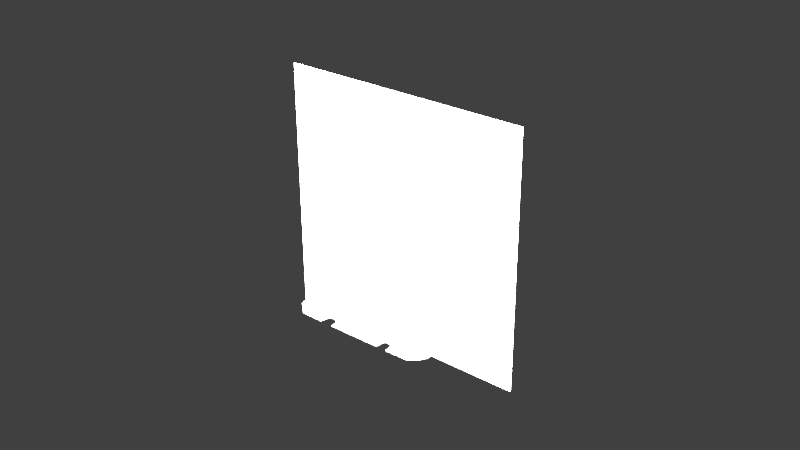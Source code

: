 # Source: contactor.blend  (saved by Blender 2.78.0; exported with 4.5.12 LTS)
import bpy
from mathutils import Matrix  # noqa: F401  (used for matrix-valued properties, if any)

bpy.ops.wm.read_factory_settings(use_empty=True)
scene = bpy.context.scene
scene.name = 'Scene'

# ---- collections
col_collection_1 = bpy.data.collections.new('Collection 1'); scene.collection.children.link(col_collection_1)

# ---- world
world_world = bpy.data.worlds.new('World'); scene.world = world_world
world_world.color = (0.05088, 0.05088, 0.05088)
world_world.use_sun_shadow = False
world_world.sun_shadow_jitter_overblur = 0.0
world_world.cycles.sampling_method = 'MANUAL'

# ---- lights
light_lamp = bpy.data.lights.new('Lamp', 'POINT')
light_lamp.transmission_factor = 0.0
light_lamp.cutoff_distance = 30.0
light_lamp.energy = 100.0
light_lamp.shadow_buffer_clip_start = 1.001
light_lamp.shadow_soft_size = 0.1
light_lamp.shadow_maximum_resolution = 0.006
light_lamp.use_absolute_resolution = True

# ---- meshes
me_circle_001 = bpy.data.meshes.new('Circle.001')
me_circle_001.from_pydata([(-0.03355, -1.752e-08, 0.0202), (-0.02959, -1.662e-08, 0.0135), (-0.02872, -1.49e-08, 0.0006787), (-0.03573, -1.753e-08, 0.02027), (-0.03575, -1.794e-08, 0.02331), (-0.03187, -1.794e-08, 0.02331), (-0.03202, -2.215e-08, 0.05463), (-0.03147, -2.23e-08, 0.05578), (-0.03037, -2.239e-08, 0.05638), (0.03227, -2.233e-08, 0.05598), (0.03362, -2.225e-08, 0.05538), (0.03427, -2.208e-08, 0.05413), (0.03396, -1.801e-08, 0.02383), (0.03707, -1.798e-08, 0.02363), (0.03728, -1.755e-08, 0.02041), (0.03541, -1.75e-08, 0.02), (0.03147, -1.67e-08, 0.01408), (0.03052, -1.491e-08, 0.0007412), (-0.01897, -1.49e-08, 0.0006787), (-0.01918, -1.807e-08, 0.02423), (0.02159, -1.807e-08, 0.02423), (0.02118, -1.49e-08, 0.0006787)], [(0, 3), (2, 1), (1, 0), (3, 4), (4, 5), (5, 6), (6, 7), (7, 8), (8, 9), (9, 10), (10, 11), (11, 12), (12, 13), (13, 14), (14, 15), (15, 16), (16, 17), (18, 2), (19, 18), (20, 19), (21, 20), (17, 21)], [])
me_circle_001.use_remesh_preserve_volume = False
me_circle_001.use_remesh_preserve_attributes = False
me_circle_001.use_mirror_vertex_groups = False
me_circle_001.update()
me_plane = bpy.data.meshes.new('Plane')
me_plane.from_pydata([(-0.04057, 3.084e-09, -0.01367), (0.04116, 3.005e-09, -0.01308), (-0.04116, -3.005e-09, 0.06805), (0.04057, -3.084e-09, 0.06865)], [], [(0, 1, 3, 2)])
_uv = me_plane.uv_layers.new(name='UVMap')
_uv.uv.foreach_set('vector', [0.09745, 8.845e-05, 0.88, 8.845e-05, 0.88, 0.9999, 0.09745, 0.9999])
me_plane.use_remesh_preserve_volume = False
me_plane.use_remesh_preserve_attributes = False
me_plane.use_mirror_vertex_groups = False
me_plane.update()
me_circle = bpy.data.meshes.new('Circle')
me_circle.from_pydata([(-0.02356, -0.01851, 0.0002368), (-0.02378, -0.01609, 0.0002368), (-0.02378, 0.01606, 0.0002368), (-0.01937, -0.02233, 0.0002368), (-0.01198, -0.02235, 0.0002368), (-0.01163, -0.02005, 0.0002368), (-0.01056, -0.019, 0.0002368), (-0.00917, -0.01904, 0.0002368), (-0.007989, -0.02001, 0.0002368), (-0.007782, -0.0223, 0.0002368), (0.00931, -0.0221, 0.0002368), (0.009619, -0.01953, 0.0002368), (0.01011, -0.01887, 0.0002368), (0.01172, -0.01887, 0.0002368), (0.01253, -0.01938, 0.0002368), (0.01284, -0.02205, 0.0002368), (0.02022, -0.02194, 0.0002368), (0.02339, -0.01929, 0.0002368), (0.02437, -0.01757, 0.0002368), (0.02453, 0.01587, 0.0002368), (0.02297, 0.01958, 0.0002368), (0.01992, 0.02168, 0.0002368), (0.01221, 0.02173, 0.0002368), (0.01191, 0.01857, 0.0002368), (0.01094, 0.0175, 0.0002368), (0.008946, 0.01745, 0.0002368), (0.007569, 0.01832, 0.0002368), (0.007569, 0.02163, 0.0002368), (-0.006922, 0.02158, 0.0002368), (-0.007229, 0.01867, 0.0002368), (-0.008606, 0.01724, 0.0002368), (-0.01034, 0.01724, 0.0002368), (-0.01157, 0.01842, 0.0002368), (-0.01167, 0.02005, 0.0002368), (-0.01182, 0.02148, 0.0002368), (-0.01988, 0.02143, 0.0002368), (-0.0231, 0.01878, 0.0002368), (-0.02356, -0.01851, 0.0003162), (-0.02378, -0.01609, 0.0003162), (-0.02378, 0.01606, 0.0003162), (-0.01937, -0.02233, 0.0003162), (-0.01198, -0.02235, 0.0003162), (-0.01163, -0.02005, 0.0003162), (-0.01056, -0.019, 0.0003162), (-0.00917, -0.01904, 0.0003162), (-0.007989, -0.02001, 0.0003162), (-0.007782, -0.0223, 0.0003162), (0.00931, -0.0221, 0.0003162), (0.009619, -0.01953, 0.0003162), (0.01011, -0.01887, 0.0003162), (0.01172, -0.01887, 0.0003162), (0.01253, -0.01938, 0.0003162), (0.01284, -0.02205, 0.0003162), (0.02022, -0.02194, 0.0003162), (0.02339, -0.01929, 0.0003162), (0.02437, -0.01757, 0.0003162), (0.02453, 0.01587, 0.0003162), (0.02297, 0.01958, 0.0003162), (0.01992, 0.02168, 0.0003162), (0.01221, 0.02173, 0.0003162), (0.01191, 0.01857, 0.0003162), (0.01094, 0.0175, 0.0003162), (0.008946, 0.01745, 0.0003162), (0.007569, 0.01832, 0.0003162), (0.007569, 0.02163, 0.0003162), (-0.006922, 0.02158, 0.0003162), (-0.007229, 0.01867, 0.0003162), (-0.008606, 0.01724, 0.0003162), (-0.01034, 0.01724, 0.0003162), (-0.01157, 0.01842, 0.0003162), (-0.01167, 0.02005, 0.0003162), (-0.01182, 0.02148, 0.0003162), (-0.01988, 0.02143, 0.0003162), (-0.0231, 0.01878, 0.0003162)], [], [(3, 4, 41, 40), (30, 31, 68, 67), (17, 18, 55, 54), (4, 5, 42, 41), (31, 32, 69, 68), (18, 19, 56, 55), (5, 6, 43, 42), (32, 33, 70, 69), (19, 20, 57, 56), (6, 7, 44, 43), (33, 34, 71, 70), (20, 21, 58, 57), (7, 8, 45, 44), (34, 35, 72, 71), (21, 22, 59, 58), (8, 9, 46, 45), (35, 36, 73, 72), (22, 23, 60, 59), (9, 10, 47, 46), (36, 2, 39, 73), (23, 24, 61, 60), (10, 11, 48, 47), (24, 25, 62, 61), (11, 12, 49, 48), (25, 26, 63, 62), (12, 13, 50, 49), (26, 27, 64, 63), (13, 14, 51, 50), (0, 3, 40, 37), (27, 28, 65, 64), (14, 15, 52, 51), (2, 1, 38, 39), (28, 29, 66, 65), (15, 16, 53, 52), (1, 0, 37, 38), (29, 30, 67, 66), (16, 17, 54, 53), (37, 40, 41, 42, 43, 44, 45, 46, 47, 48, 49, 50, 51, 52, 53, 54, 55, 56, 57, 58, 59, 60, 61, 62, 63, 64, 65, 66, 67, 68, 69, 70, 71, 72, 73, 39, 38), (0, 1, 2, 36, 35, 34, 33, 32, 31, 30, 29, 28, 27, 26, 25, 24, 23, 22, 21, 20, 19, 18, 17, 16, 15, 14, 13, 12, 11, 10, 9, 8, 7, 6, 5, 4, 3)])
me_circle.use_remesh_preserve_volume = False
me_circle.use_remesh_preserve_attributes = False
me_circle.use_mirror_vertex_groups = False
me_circle.update()

# ---- objects
ob_circle = bpy.data.objects.new('Circle', me_circle_001)
ob_plane = bpy.data.objects.new('Plane', me_plane)
ob_contactor = bpy.data.objects.new('contactor', me_circle)
ob_lamp = bpy.data.objects.new('Lamp', light_lamp)

# ---- transforms, parenting, visibility, modifiers, constraints
ob_circle.location = (0.0, 0.0, 0.0)
ob_circle.lineart.crease_threshold = 0.0
ob_plane.location = (0.0, 0.0, 0.0)
ob_plane.lineart.crease_threshold = 0.0
ob_contactor.location = (0.0, 0.0, 0.0)
ob_contactor.lineart.crease_threshold = 0.0
ob_lamp.location = (0.02816, -0.1944, 0.1379)
ob_lamp.rotation_euler = (0.6503, 0.05522, 1.866)
ob_lamp.lock_rotations_4d = False
ob_lamp.empty_display_type = 'ARROWS'
ob_lamp.color = (0.0, 0.0, 0.0, 0.0)
ob_lamp.lineart.crease_threshold = 0.0

# ---- collection membership
col_collection_1.objects.link(ob_circle)
col_collection_1.objects.link(ob_plane)
col_collection_1.objects.link(ob_contactor)
col_collection_1.objects.link(ob_lamp)

# ---- scene / render settings (as saved in the file)
scene.frame_start = 1; scene.frame_end = 250; scene.frame_set(1)
scene.render.engine = 'BLENDER_EEVEE_NEXT'
scene.render.resolution_percentage = 50
scene.render.dither_intensity = 0.0
scene.cycles.use_denoising = False
scene.cycles.samples = 128
scene.cycles.sampling_pattern = 'TABULATED_SOBOL'
scene.cycles.light_sampling_threshold = 0.0
scene.cycles.use_adaptive_sampling = False
scene.cycles.use_light_tree = False
scene.cycles.blur_glossy = 0.0
scene.cycles.sample_clamp_indirect = 0.0
scene.view_settings.view_transform = 'Standard'
bpy.context.view_layer.update()

# ---- added for rendering (the .blend has no active camera): camera
cam_auto = bpy.data.cameras.new('AutoCamera')
cam_auto.lens = 50.0
cam_auto.sensor_width = 36.0
cam_auto.clip_end = 1000.0
ob_auto_camera = bpy.data.objects.new('AutoCamera', cam_auto)
scene.collection.objects.link(ob_auto_camera)
ob_auto_camera.location = (0.185045, -0.222362, 0.175522)
ob_auto_camera.rotation_euler = (1.09748, -7.21219e-08, 0.694738)
scene.camera = ob_auto_camera
bpy.context.view_layer.update()
